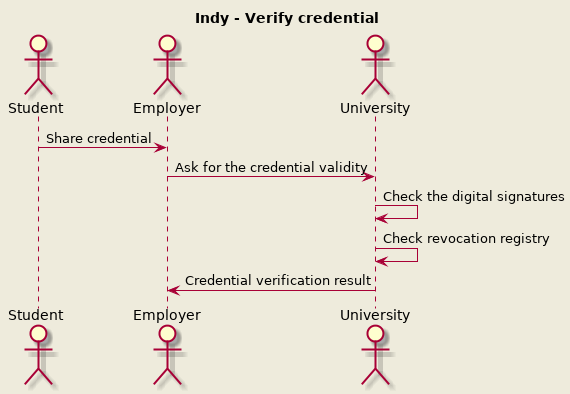

The diagram above was rendered by PlantUML. Its source (embedded in the PNG):
@startuml
skinparam backgroundColor #EEEBDC

title Indy - Verify credential

actor Student
actor Employer
actor University

Student -> Employer : Share credential
Employer -> University : Ask for the credential validity
University -> University : Check the digital signatures
University -> University : Check revocation registry
University -> Employer : Credential verification result
@enduml